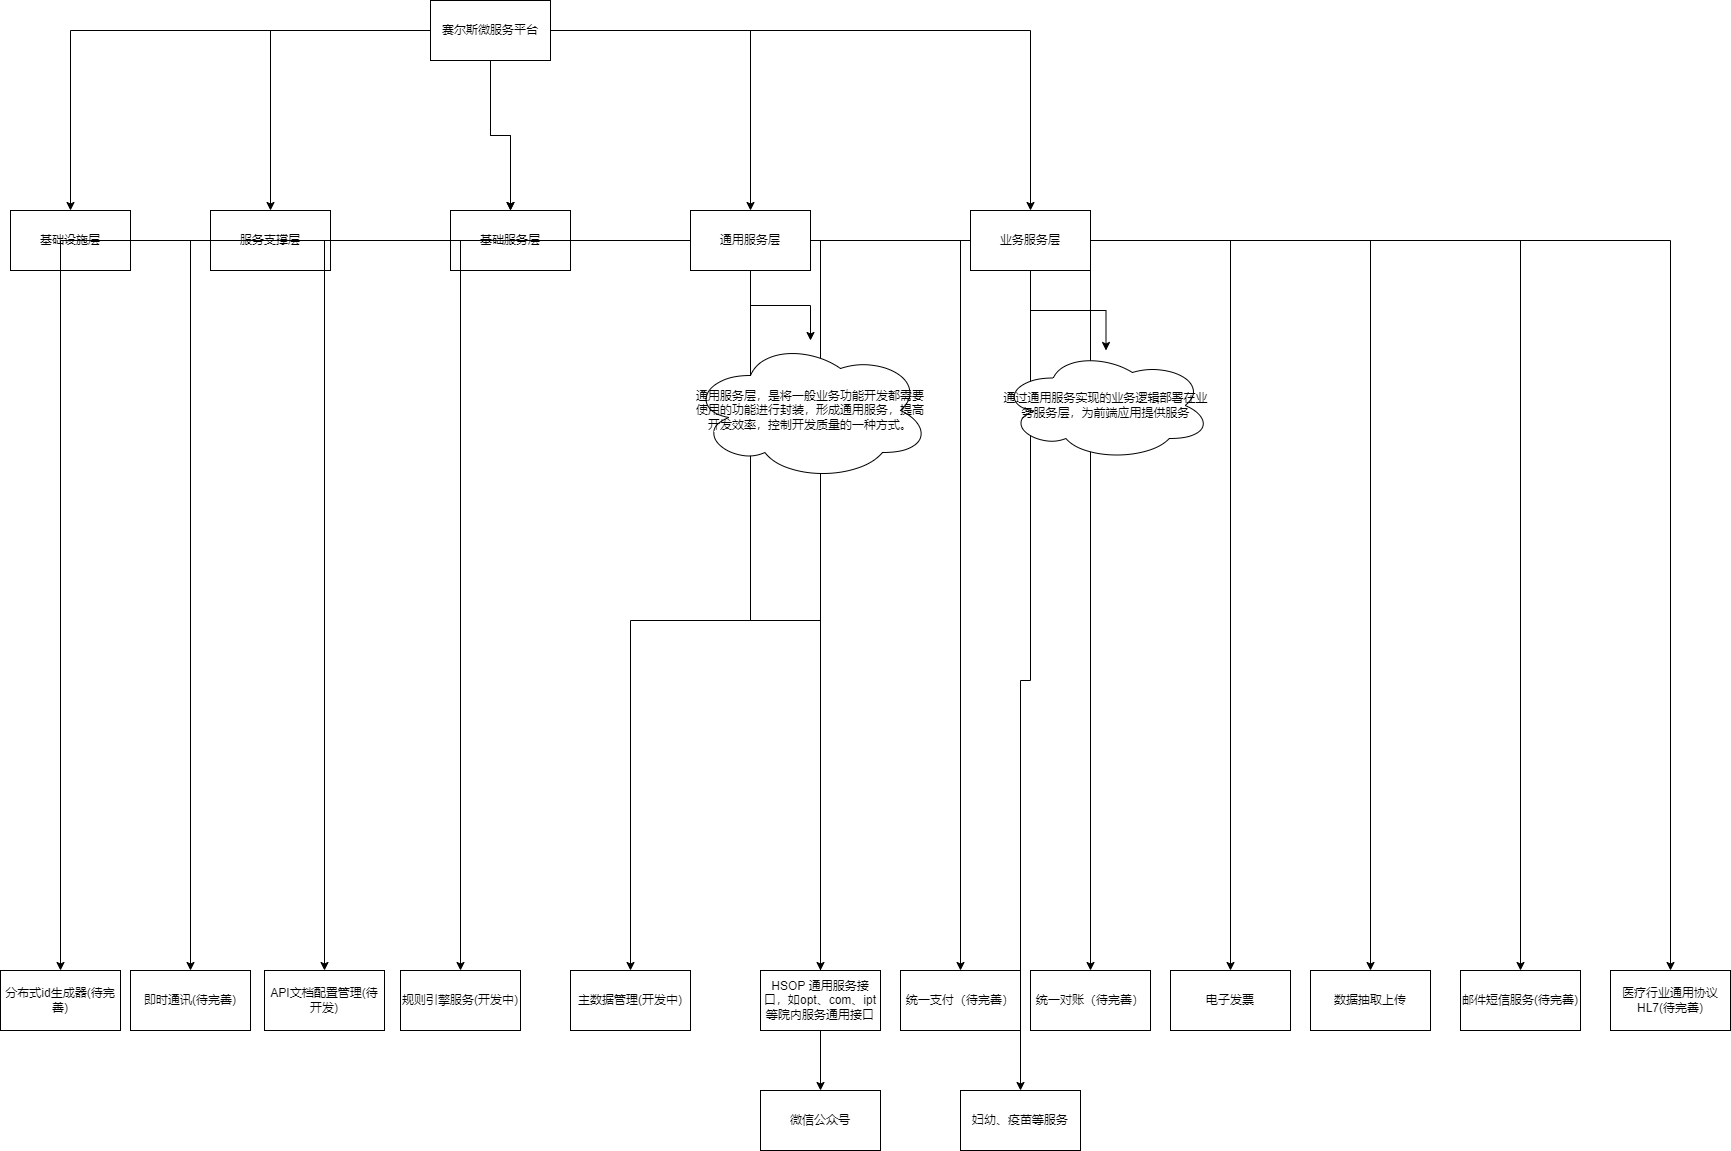

The diagram above was exported from draw.io. Its source (the exported page's mxGraphModel, read from the mxfile embedded in the PNG):
<mxGraphModel dx="1422" dy="762" grid="1" gridSize="10" guides="1" tooltips="1" connect="1" arrows="1" fold="1" page="1" pageScale="1" pageWidth="827" pageHeight="1169" math="0" shadow="0">
  <root>
    <mxCell id="0" />
    <mxCell id="1" parent="0" />
    <mxCell id="lkNo_2ttgnmTjvUfXDk1-76" value="" style="edgeStyle=orthogonalEdgeStyle;rounded=0;orthogonalLoop=1;jettySize=auto;html=1;" edge="1" parent="1" source="lkNo_2ttgnmTjvUfXDk1-74" target="lkNo_2ttgnmTjvUfXDk1-75">
      <mxGeometry relative="1" as="geometry" />
    </mxCell>
    <mxCell id="lkNo_2ttgnmTjvUfXDk1-78" value="" style="edgeStyle=orthogonalEdgeStyle;rounded=0;orthogonalLoop=1;jettySize=auto;html=1;" edge="1" parent="1" source="lkNo_2ttgnmTjvUfXDk1-74" target="lkNo_2ttgnmTjvUfXDk1-77">
      <mxGeometry relative="1" as="geometry" />
    </mxCell>
    <mxCell id="lkNo_2ttgnmTjvUfXDk1-80" value="" style="edgeStyle=orthogonalEdgeStyle;rounded=0;orthogonalLoop=1;jettySize=auto;html=1;" edge="1" parent="1" source="lkNo_2ttgnmTjvUfXDk1-74" target="lkNo_2ttgnmTjvUfXDk1-79">
      <mxGeometry relative="1" as="geometry" />
    </mxCell>
    <mxCell id="lkNo_2ttgnmTjvUfXDk1-81" value="" style="edgeStyle=orthogonalEdgeStyle;rounded=0;orthogonalLoop=1;jettySize=auto;html=1;" edge="1" parent="1" source="lkNo_2ttgnmTjvUfXDk1-74" target="lkNo_2ttgnmTjvUfXDk1-79">
      <mxGeometry relative="1" as="geometry" />
    </mxCell>
    <mxCell id="lkNo_2ttgnmTjvUfXDk1-83" value="" style="edgeStyle=orthogonalEdgeStyle;rounded=0;orthogonalLoop=1;jettySize=auto;html=1;" edge="1" parent="1" source="lkNo_2ttgnmTjvUfXDk1-74" target="lkNo_2ttgnmTjvUfXDk1-82">
      <mxGeometry relative="1" as="geometry" />
    </mxCell>
    <mxCell id="lkNo_2ttgnmTjvUfXDk1-85" value="" style="edgeStyle=orthogonalEdgeStyle;rounded=0;orthogonalLoop=1;jettySize=auto;html=1;" edge="1" parent="1" source="lkNo_2ttgnmTjvUfXDk1-74" target="lkNo_2ttgnmTjvUfXDk1-84">
      <mxGeometry relative="1" as="geometry" />
    </mxCell>
    <UserObject label="赛尔斯微服务平台" treeRoot="1" id="lkNo_2ttgnmTjvUfXDk1-74">
      <mxCell style="whiteSpace=wrap;html=1;align=center;treeFolding=1;treeMoving=1;newEdgeStyle={&quot;edgeStyle&quot;:&quot;elbowEdgeStyle&quot;,&quot;startArrow&quot;:&quot;none&quot;,&quot;endArrow&quot;:&quot;none&quot;};" vertex="1" parent="1">
        <mxGeometry x="460" y="390" width="120" height="60" as="geometry" />
      </mxCell>
    </UserObject>
    <UserObject label="基础设施层" treeRoot="1" id="lkNo_2ttgnmTjvUfXDk1-75">
      <mxCell style="whiteSpace=wrap;html=1;align=center;treeFolding=1;treeMoving=1;newEdgeStyle={&quot;edgeStyle&quot;:&quot;elbowEdgeStyle&quot;,&quot;startArrow&quot;:&quot;none&quot;,&quot;endArrow&quot;:&quot;none&quot;};" vertex="1" collapsed="1" parent="1">
        <mxGeometry x="40" y="600" width="120" height="60" as="geometry" />
      </mxCell>
    </UserObject>
    <UserObject label="服务支撑层" treeRoot="1" id="lkNo_2ttgnmTjvUfXDk1-77">
      <mxCell style="whiteSpace=wrap;html=1;align=center;treeFolding=1;treeMoving=1;newEdgeStyle={&quot;edgeStyle&quot;:&quot;elbowEdgeStyle&quot;,&quot;startArrow&quot;:&quot;none&quot;,&quot;endArrow&quot;:&quot;none&quot;};" vertex="1" collapsed="1" parent="1">
        <mxGeometry x="240" y="600" width="120" height="60" as="geometry" />
      </mxCell>
    </UserObject>
    <UserObject label="基础服务层" treeRoot="1" id="lkNo_2ttgnmTjvUfXDk1-79">
      <mxCell style="whiteSpace=wrap;html=1;align=center;treeFolding=1;treeMoving=1;newEdgeStyle={&quot;edgeStyle&quot;:&quot;elbowEdgeStyle&quot;,&quot;startArrow&quot;:&quot;none&quot;,&quot;endArrow&quot;:&quot;none&quot;};" vertex="1" collapsed="1" parent="1">
        <mxGeometry x="480" y="600" width="120" height="60" as="geometry" />
      </mxCell>
    </UserObject>
    <mxCell id="lkNo_2ttgnmTjvUfXDk1-93" value="" style="edgeStyle=orthogonalEdgeStyle;rounded=0;orthogonalLoop=1;jettySize=auto;html=1;" edge="1" parent="1" source="lkNo_2ttgnmTjvUfXDk1-82" target="lkNo_2ttgnmTjvUfXDk1-92">
      <mxGeometry relative="1" as="geometry" />
    </mxCell>
    <mxCell id="lkNo_2ttgnmTjvUfXDk1-130" value="" style="edgeStyle=orthogonalEdgeStyle;rounded=0;orthogonalLoop=1;jettySize=auto;html=1;" edge="1" parent="1" source="lkNo_2ttgnmTjvUfXDk1-82" target="lkNo_2ttgnmTjvUfXDk1-129">
      <mxGeometry relative="1" as="geometry" />
    </mxCell>
    <mxCell id="lkNo_2ttgnmTjvUfXDk1-132" value="" style="edgeStyle=orthogonalEdgeStyle;rounded=0;orthogonalLoop=1;jettySize=auto;html=1;" edge="1" parent="1" source="lkNo_2ttgnmTjvUfXDk1-82" target="lkNo_2ttgnmTjvUfXDk1-131">
      <mxGeometry relative="1" as="geometry" />
    </mxCell>
    <mxCell id="lkNo_2ttgnmTjvUfXDk1-134" value="" style="edgeStyle=orthogonalEdgeStyle;rounded=0;orthogonalLoop=1;jettySize=auto;html=1;" edge="1" parent="1" source="lkNo_2ttgnmTjvUfXDk1-82" target="lkNo_2ttgnmTjvUfXDk1-133">
      <mxGeometry relative="1" as="geometry" />
    </mxCell>
    <mxCell id="lkNo_2ttgnmTjvUfXDk1-136" value="" style="edgeStyle=orthogonalEdgeStyle;rounded=0;orthogonalLoop=1;jettySize=auto;html=1;" edge="1" parent="1" source="lkNo_2ttgnmTjvUfXDk1-82" target="lkNo_2ttgnmTjvUfXDk1-135">
      <mxGeometry relative="1" as="geometry" />
    </mxCell>
    <mxCell id="lkNo_2ttgnmTjvUfXDk1-138" value="" style="edgeStyle=orthogonalEdgeStyle;rounded=0;orthogonalLoop=1;jettySize=auto;html=1;" edge="1" parent="1" source="lkNo_2ttgnmTjvUfXDk1-82" target="lkNo_2ttgnmTjvUfXDk1-137">
      <mxGeometry relative="1" as="geometry" />
    </mxCell>
    <mxCell id="lkNo_2ttgnmTjvUfXDk1-150" value="" style="edgeStyle=orthogonalEdgeStyle;rounded=0;orthogonalLoop=1;jettySize=auto;html=1;" edge="1" parent="1" source="lkNo_2ttgnmTjvUfXDk1-82" target="lkNo_2ttgnmTjvUfXDk1-149">
      <mxGeometry relative="1" as="geometry" />
    </mxCell>
    <mxCell id="lkNo_2ttgnmTjvUfXDk1-152" value="" style="edgeStyle=orthogonalEdgeStyle;rounded=0;orthogonalLoop=1;jettySize=auto;html=1;" edge="1" parent="1" source="lkNo_2ttgnmTjvUfXDk1-82" target="lkNo_2ttgnmTjvUfXDk1-151">
      <mxGeometry relative="1" as="geometry" />
    </mxCell>
    <mxCell id="lkNo_2ttgnmTjvUfXDk1-154" value="" style="edgeStyle=orthogonalEdgeStyle;rounded=0;orthogonalLoop=1;jettySize=auto;html=1;" edge="1" parent="1" source="lkNo_2ttgnmTjvUfXDk1-82" target="lkNo_2ttgnmTjvUfXDk1-153">
      <mxGeometry relative="1" as="geometry" />
    </mxCell>
    <mxCell id="lkNo_2ttgnmTjvUfXDk1-156" value="" style="edgeStyle=orthogonalEdgeStyle;rounded=0;orthogonalLoop=1;jettySize=auto;html=1;" edge="1" parent="1" source="lkNo_2ttgnmTjvUfXDk1-82" target="lkNo_2ttgnmTjvUfXDk1-155">
      <mxGeometry relative="1" as="geometry" />
    </mxCell>
    <mxCell id="lkNo_2ttgnmTjvUfXDk1-163" value="" style="edgeStyle=orthogonalEdgeStyle;rounded=0;orthogonalLoop=1;jettySize=auto;html=1;" edge="1" parent="1" source="lkNo_2ttgnmTjvUfXDk1-82" target="lkNo_2ttgnmTjvUfXDk1-162">
      <mxGeometry relative="1" as="geometry" />
    </mxCell>
    <mxCell id="lkNo_2ttgnmTjvUfXDk1-165" value="" style="edgeStyle=orthogonalEdgeStyle;rounded=0;orthogonalLoop=1;jettySize=auto;html=1;" edge="1" parent="1" source="lkNo_2ttgnmTjvUfXDk1-82" target="lkNo_2ttgnmTjvUfXDk1-164">
      <mxGeometry relative="1" as="geometry" />
    </mxCell>
    <mxCell id="lkNo_2ttgnmTjvUfXDk1-167" value="" style="edgeStyle=orthogonalEdgeStyle;rounded=0;orthogonalLoop=1;jettySize=auto;html=1;" edge="1" parent="1" source="lkNo_2ttgnmTjvUfXDk1-82" target="lkNo_2ttgnmTjvUfXDk1-166">
      <mxGeometry relative="1" as="geometry" />
    </mxCell>
    <UserObject label="通用服务层" treeRoot="1" id="lkNo_2ttgnmTjvUfXDk1-82">
      <mxCell style="whiteSpace=wrap;html=1;align=center;treeFolding=1;treeMoving=1;newEdgeStyle={&quot;edgeStyle&quot;:&quot;elbowEdgeStyle&quot;,&quot;startArrow&quot;:&quot;none&quot;,&quot;endArrow&quot;:&quot;none&quot;};" vertex="1" parent="1">
        <mxGeometry x="720" y="600" width="120" height="60" as="geometry" />
      </mxCell>
    </UserObject>
    <mxCell id="lkNo_2ttgnmTjvUfXDk1-95" value="" style="edgeStyle=orthogonalEdgeStyle;rounded=0;orthogonalLoop=1;jettySize=auto;html=1;" edge="1" parent="1" source="lkNo_2ttgnmTjvUfXDk1-84" target="lkNo_2ttgnmTjvUfXDk1-94">
      <mxGeometry relative="1" as="geometry" />
    </mxCell>
    <mxCell id="lkNo_2ttgnmTjvUfXDk1-158" value="" style="edgeStyle=orthogonalEdgeStyle;rounded=0;orthogonalLoop=1;jettySize=auto;html=1;" edge="1" parent="1" source="lkNo_2ttgnmTjvUfXDk1-84" target="lkNo_2ttgnmTjvUfXDk1-157">
      <mxGeometry relative="1" as="geometry" />
    </mxCell>
    <mxCell id="lkNo_2ttgnmTjvUfXDk1-160" value="" style="edgeStyle=orthogonalEdgeStyle;rounded=0;orthogonalLoop=1;jettySize=auto;html=1;" edge="1" parent="1" source="lkNo_2ttgnmTjvUfXDk1-84" target="lkNo_2ttgnmTjvUfXDk1-159">
      <mxGeometry relative="1" as="geometry" />
    </mxCell>
    <UserObject label="业务服务层" treeRoot="1" id="lkNo_2ttgnmTjvUfXDk1-84">
      <mxCell style="whiteSpace=wrap;html=1;align=center;treeFolding=1;treeMoving=1;newEdgeStyle={&quot;edgeStyle&quot;:&quot;elbowEdgeStyle&quot;,&quot;startArrow&quot;:&quot;none&quot;,&quot;endArrow&quot;:&quot;none&quot;};" vertex="1" parent="1">
        <mxGeometry x="1000" y="600" width="120" height="60" as="geometry" />
      </mxCell>
    </UserObject>
    <mxCell id="lkNo_2ttgnmTjvUfXDk1-92" value="通用服务层，是将一般业务功能开发都需要使用的功能进行封装，形成通用服务，提高开发效率，控制开发质量的一种方式。" style="ellipse;shape=cloud;whiteSpace=wrap;html=1;" vertex="1" parent="1">
      <mxGeometry x="720" y="730" width="240" height="140" as="geometry" />
    </mxCell>
    <mxCell id="lkNo_2ttgnmTjvUfXDk1-94" value="通过通用服务实现的业务逻辑部署在业务服务层，为前端应用提供服务" style="ellipse;shape=cloud;whiteSpace=wrap;html=1;" vertex="1" parent="1">
      <mxGeometry x="1030" y="740" width="211" height="110" as="geometry" />
    </mxCell>
    <UserObject label="规则引擎服务(开发中)" treeRoot="1" id="lkNo_2ttgnmTjvUfXDk1-129">
      <mxCell style="whiteSpace=wrap;html=1;align=center;treeFolding=1;treeMoving=1;newEdgeStyle={&quot;edgeStyle&quot;:&quot;elbowEdgeStyle&quot;,&quot;startArrow&quot;:&quot;none&quot;,&quot;endArrow&quot;:&quot;none&quot;};" vertex="1" parent="1">
        <mxGeometry x="430" y="1360" width="120" height="60" as="geometry" />
      </mxCell>
    </UserObject>
    <UserObject label="主数据管理(开发中)" treeRoot="1" id="lkNo_2ttgnmTjvUfXDk1-131">
      <mxCell style="whiteSpace=wrap;html=1;align=center;treeFolding=1;treeMoving=1;newEdgeStyle={&quot;edgeStyle&quot;:&quot;elbowEdgeStyle&quot;,&quot;startArrow&quot;:&quot;none&quot;,&quot;endArrow&quot;:&quot;none&quot;};" vertex="1" parent="1">
        <mxGeometry x="600" y="1360" width="120" height="60" as="geometry" />
      </mxCell>
    </UserObject>
    <UserObject label="HSOP 通用服务接口，如opt、com、ipt等院内服务通用接口" treeRoot="1" id="lkNo_2ttgnmTjvUfXDk1-133">
      <mxCell style="whiteSpace=wrap;html=1;align=center;treeFolding=1;treeMoving=1;newEdgeStyle={&quot;edgeStyle&quot;:&quot;elbowEdgeStyle&quot;,&quot;startArrow&quot;:&quot;none&quot;,&quot;endArrow&quot;:&quot;none&quot;};" vertex="1" parent="1">
        <mxGeometry x="790" y="1360" width="120" height="60" as="geometry" />
      </mxCell>
    </UserObject>
    <UserObject label="统一支付（待完善）" treeRoot="1" id="lkNo_2ttgnmTjvUfXDk1-135">
      <mxCell style="whiteSpace=wrap;html=1;align=center;treeFolding=1;treeMoving=1;newEdgeStyle={&quot;edgeStyle&quot;:&quot;elbowEdgeStyle&quot;,&quot;startArrow&quot;:&quot;none&quot;,&quot;endArrow&quot;:&quot;none&quot;};" vertex="1" parent="1">
        <mxGeometry x="930" y="1360" width="120" height="60" as="geometry" />
      </mxCell>
    </UserObject>
    <UserObject label="统一对账（待完善）" treeRoot="1" id="lkNo_2ttgnmTjvUfXDk1-137">
      <mxCell style="whiteSpace=wrap;html=1;align=center;treeFolding=1;treeMoving=1;newEdgeStyle={&quot;edgeStyle&quot;:&quot;elbowEdgeStyle&quot;,&quot;startArrow&quot;:&quot;none&quot;,&quot;endArrow&quot;:&quot;none&quot;};" vertex="1" parent="1">
        <mxGeometry x="1060" y="1360" width="120" height="60" as="geometry" />
      </mxCell>
    </UserObject>
    <UserObject label="电子发票" treeRoot="1" id="lkNo_2ttgnmTjvUfXDk1-149">
      <mxCell style="whiteSpace=wrap;html=1;align=center;treeFolding=1;treeMoving=1;newEdgeStyle={&quot;edgeStyle&quot;:&quot;elbowEdgeStyle&quot;,&quot;startArrow&quot;:&quot;none&quot;,&quot;endArrow&quot;:&quot;none&quot;};" vertex="1" parent="1">
        <mxGeometry x="1200" y="1360" width="120" height="60" as="geometry" />
      </mxCell>
    </UserObject>
    <UserObject label="API文档配置管理(待开发)" treeRoot="1" id="lkNo_2ttgnmTjvUfXDk1-151">
      <mxCell style="whiteSpace=wrap;html=1;align=center;treeFolding=1;treeMoving=1;newEdgeStyle={&quot;edgeStyle&quot;:&quot;elbowEdgeStyle&quot;,&quot;startArrow&quot;:&quot;none&quot;,&quot;endArrow&quot;:&quot;none&quot;};" vertex="1" parent="1">
        <mxGeometry x="294" y="1360" width="120" height="60" as="geometry" />
      </mxCell>
    </UserObject>
    <UserObject label="数据抽取上传" treeRoot="1" id="lkNo_2ttgnmTjvUfXDk1-153">
      <mxCell style="whiteSpace=wrap;html=1;align=center;treeFolding=1;treeMoving=1;newEdgeStyle={&quot;edgeStyle&quot;:&quot;elbowEdgeStyle&quot;,&quot;startArrow&quot;:&quot;none&quot;,&quot;endArrow&quot;:&quot;none&quot;};" vertex="1" parent="1">
        <mxGeometry x="1340" y="1360" width="120" height="60" as="geometry" />
      </mxCell>
    </UserObject>
    <UserObject label="即时通讯(待完善)" treeRoot="1" id="lkNo_2ttgnmTjvUfXDk1-155">
      <mxCell style="whiteSpace=wrap;html=1;align=center;treeFolding=1;treeMoving=1;newEdgeStyle={&quot;edgeStyle&quot;:&quot;elbowEdgeStyle&quot;,&quot;startArrow&quot;:&quot;none&quot;,&quot;endArrow&quot;:&quot;none&quot;};" vertex="1" parent="1">
        <mxGeometry x="160" y="1360" width="120" height="60" as="geometry" />
      </mxCell>
    </UserObject>
    <UserObject label="微信公众号" treeRoot="1" id="lkNo_2ttgnmTjvUfXDk1-157">
      <mxCell style="whiteSpace=wrap;html=1;align=center;treeFolding=1;treeMoving=1;newEdgeStyle={&quot;edgeStyle&quot;:&quot;elbowEdgeStyle&quot;,&quot;startArrow&quot;:&quot;none&quot;,&quot;endArrow&quot;:&quot;none&quot;};" vertex="1" parent="1">
        <mxGeometry x="790" y="1480" width="120" height="60" as="geometry" />
      </mxCell>
    </UserObject>
    <UserObject label="妇幼、疫苗等服务" treeRoot="1" id="lkNo_2ttgnmTjvUfXDk1-159">
      <mxCell style="whiteSpace=wrap;html=1;align=center;treeFolding=1;treeMoving=1;newEdgeStyle={&quot;edgeStyle&quot;:&quot;elbowEdgeStyle&quot;,&quot;startArrow&quot;:&quot;none&quot;,&quot;endArrow&quot;:&quot;none&quot;};" vertex="1" parent="1">
        <mxGeometry x="990" y="1480" width="120" height="60" as="geometry" />
      </mxCell>
    </UserObject>
    <UserObject label="邮件短信服务(待完善)" treeRoot="1" id="lkNo_2ttgnmTjvUfXDk1-162">
      <mxCell style="whiteSpace=wrap;html=1;align=center;treeFolding=1;treeMoving=1;newEdgeStyle={&quot;edgeStyle&quot;:&quot;elbowEdgeStyle&quot;,&quot;startArrow&quot;:&quot;none&quot;,&quot;endArrow&quot;:&quot;none&quot;};" vertex="1" parent="1">
        <mxGeometry x="1490" y="1360" width="120" height="60" as="geometry" />
      </mxCell>
    </UserObject>
    <UserObject label="医疗行业通用协议HL7(待完善)" treeRoot="1" id="lkNo_2ttgnmTjvUfXDk1-164">
      <mxCell style="whiteSpace=wrap;html=1;align=center;treeFolding=1;treeMoving=1;newEdgeStyle={&quot;edgeStyle&quot;:&quot;elbowEdgeStyle&quot;,&quot;startArrow&quot;:&quot;none&quot;,&quot;endArrow&quot;:&quot;none&quot;};" vertex="1" parent="1">
        <mxGeometry x="1640" y="1360" width="120" height="60" as="geometry" />
      </mxCell>
    </UserObject>
    <UserObject label="分布式id生成器(待完善)" treeRoot="1" id="lkNo_2ttgnmTjvUfXDk1-166">
      <mxCell style="whiteSpace=wrap;html=1;align=center;treeFolding=1;treeMoving=1;newEdgeStyle={&quot;edgeStyle&quot;:&quot;elbowEdgeStyle&quot;,&quot;startArrow&quot;:&quot;none&quot;,&quot;endArrow&quot;:&quot;none&quot;};" vertex="1" parent="1">
        <mxGeometry x="30" y="1360" width="120" height="60" as="geometry" />
      </mxCell>
    </UserObject>
  </root>
</mxGraphModel>